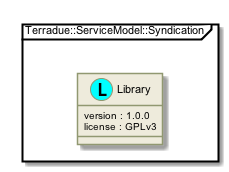

The diagram above was rendered by PlantUML. Its source (embedded in the PNG):
@startuml

skinparam backgroundColor #FFFFFF


skinparam sequence {

        ActorBorderColor #000000
   
        ArrowColor #919871 
        ArrowFontSize 8
        ArrowFontStyle plain
        ArrowFontName Arial
        
        LifeLineBorderColor #919871
        LifeLineBackgroundColor #EEEBDC

        ParticipantBorderColor #919871
        ParticipantBackgroundColor #EEEBDC
        ParticipantFontName Arial
        ParticipantFontSize 10
        ParticipantFontColor #000000

        ActorBackgroundColor #EEEBDC
        ActorFontColor #000000
        ActorFontSize 10
        ActorFontName Arial
         
}

skinparam class {

	ArrowFontColor #000000
	ArrowFontSize 10
	ArrowFontStyle plain
	ArrowFontName Arial
	
	AttributeFontColor #000000
	AttributeFontSize 10
	AttributeIconSize 11
	AttributeFontStyle plain
	AttributeFontName Arial

	FontColor #000000
	FontSize 11
	FontStyle plain
	FontName Arial

	StereotypeFontColor #000000
	StereotypeFontSize 10
	StereotypeFontStyle plain
	StereotypeFontName Arial

	BackgroundColor #EEEBDC
 	ArrowColor #919871
 	BorderColor #919871
 	
 }
 
skinparam component {
 
	FontSize 11 
 	BackgroundColor #EEEBDC
 	InterfaceBackgroundColor white
	InterfaceBorderColor black
 	BorderColor #919871
	ArrowColor black
 	ArrowFontColor #777777
 	FontName Arial
 	ArrowFontName Arial
	
	

}

skinparam package {
	FontColor black
	FontSize 11
	FontStyle plain
	FontName Arial
}

skinparam state {
	BackgroundColor #EEEBDC
	BorderColor #919871
	ArrowColor  black
	

	FontColor black
	FontSize 11
	FontStyle plain
	FontName Arial

	ArrowFontColor black
	ArrowFontSize 11
	ArrowFontStyle plain
	ArrowFontName Arial
	AttributeFontColor black
	AttributeFontSize 11
	AttributeFontStyle plain
	AttributeFontName Arial
	
}

skinparam activity {
	
	ArrowColor black
	BackgroundColor #EEEBDC
	BorderColor #919871
	StartColor black
	EndColor black
	BarColor #919871
	
	FontColor black
	FontSize 11
	FontStyle plain
	FontName Arial

	ArrowFontColor black
	ArrowFontSize 11
	ArrowFontStyle plain
	ArrowFontName Arial

}

skinparam usecase {
	
	BackgroundColor #EEEBDC
 	InterfaceBackgroundColor white
	InterfaceBorderColor black
 	BorderColor #919871
	ArrowColor black
	ActorBorderColor #919871
	ActorFontName Courier

}
skinparam backgroundColor #FFFFFF
skinparam componentStyle uml2
package "Terradue::ServiceModel::Syndication" <<Frame>> {
  class "Library" as namespace_terradue_1_1_service_model_1_1_syndication << (L, cyan) >> [[../technology/packages/namespace_terradue_1_1_service_model_1_1_syndication.html]] {
     version : 1.0.0 
     license : GPLv3
  }
}

@enduml